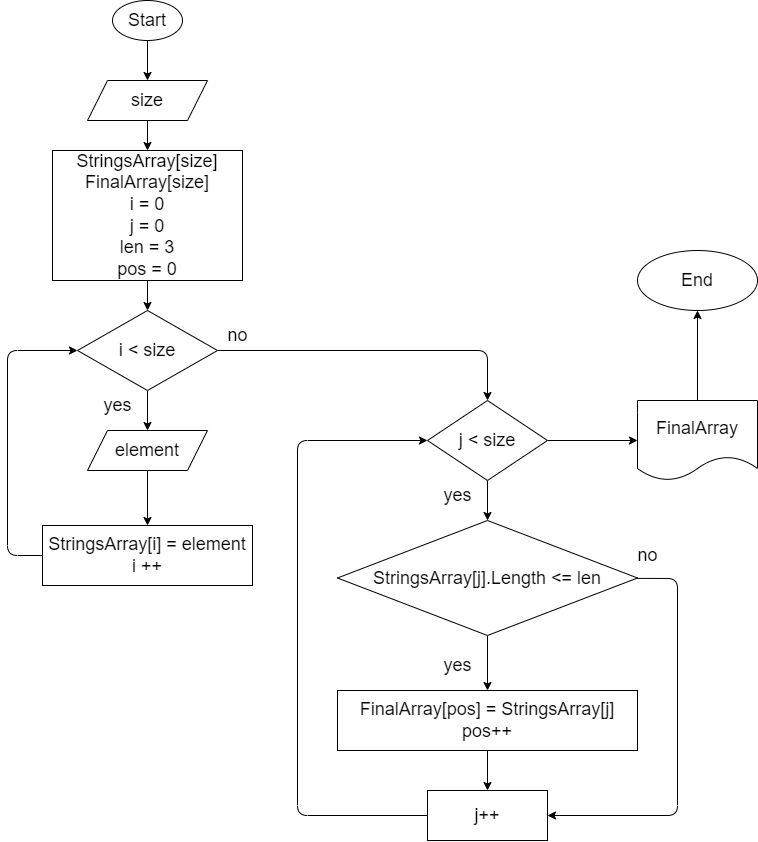

The diagram above was exported from draw.io. Its source (the exported page's mxGraphModel, read from the mxfile embedded in the PNG):
<mxGraphModel dx="727" dy="287" grid="1" gridSize="10" guides="1" tooltips="1" connect="1" arrows="1" fold="1" page="1" pageScale="1" pageWidth="827" pageHeight="1169" math="0" shadow="0">
  <root>
    <mxCell id="0" />
    <mxCell id="1" parent="0" />
    <mxCell id="2" value="" style="edgeStyle=none;html=1;fontSize=18;" edge="1" parent="1" source="3" target="5">
      <mxGeometry relative="1" as="geometry" />
    </mxCell>
    <mxCell id="3" value="Start" style="ellipse;whiteSpace=wrap;html=1;fontSize=18;" vertex="1" parent="1">
      <mxGeometry x="145" width="70" height="40" as="geometry" />
    </mxCell>
    <mxCell id="4" value="" style="edgeStyle=none;html=1;fontSize=18;" edge="1" parent="1" source="5" target="7">
      <mxGeometry relative="1" as="geometry" />
    </mxCell>
    <mxCell id="5" value="size" style="shape=parallelogram;perimeter=parallelogramPerimeter;whiteSpace=wrap;html=1;fixedSize=1;fontSize=18;" vertex="1" parent="1">
      <mxGeometry x="120" y="80" width="120" height="40" as="geometry" />
    </mxCell>
    <mxCell id="6" value="" style="edgeStyle=none;html=1;fontSize=18;" edge="1" parent="1" source="7" target="9">
      <mxGeometry relative="1" as="geometry" />
    </mxCell>
    <mxCell id="7" value="StringsArray[size]&lt;br&gt;FinalArray[size]&lt;br&gt;i = 0&lt;br&gt;j = 0&lt;br&gt;len = 3&lt;br&gt;pos = 0" style="rounded=0;whiteSpace=wrap;html=1;fontSize=18;" vertex="1" parent="1">
      <mxGeometry x="85" y="150" width="190" height="130" as="geometry" />
    </mxCell>
    <mxCell id="8" value="" style="edgeStyle=none;html=1;fontSize=18;" edge="1" parent="1" source="9" target="11">
      <mxGeometry relative="1" as="geometry" />
    </mxCell>
    <mxCell id="9" value="i &amp;lt; size" style="rhombus;whiteSpace=wrap;html=1;fontSize=18;" vertex="1" parent="1">
      <mxGeometry x="110" y="310" width="140" height="80" as="geometry" />
    </mxCell>
    <mxCell id="10" value="" style="edgeStyle=none;html=1;fontSize=18;" edge="1" parent="1" source="11" target="13">
      <mxGeometry relative="1" as="geometry" />
    </mxCell>
    <mxCell id="11" value="element" style="shape=parallelogram;perimeter=parallelogramPerimeter;whiteSpace=wrap;html=1;fixedSize=1;fontSize=18;" vertex="1" parent="1">
      <mxGeometry x="120" y="430" width="120" height="40" as="geometry" />
    </mxCell>
    <mxCell id="12" value="yes" style="text;html=1;align=center;verticalAlign=middle;resizable=0;points=[];autosize=1;strokeColor=none;fillColor=none;fontSize=18;" vertex="1" parent="1">
      <mxGeometry x="130" y="390" width="40" height="30" as="geometry" />
    </mxCell>
    <mxCell id="13" value="StringsArray[i] = element&lt;br&gt;i ++" style="rounded=0;whiteSpace=wrap;html=1;fontSize=18;" vertex="1" parent="1">
      <mxGeometry x="75" y="525" width="210" height="60" as="geometry" />
    </mxCell>
    <mxCell id="14" value="" style="endArrow=classic;html=1;fontSize=18;exitX=0;exitY=0.5;exitDx=0;exitDy=0;entryX=0;entryY=0.5;entryDx=0;entryDy=0;" edge="1" parent="1" source="13" target="9">
      <mxGeometry width="50" height="50" relative="1" as="geometry">
        <mxPoint x="350" y="540" as="sourcePoint" />
        <mxPoint x="40" y="340" as="targetPoint" />
        <Array as="points">
          <mxPoint x="40" y="555" />
          <mxPoint x="40" y="350" />
        </Array>
      </mxGeometry>
    </mxCell>
    <mxCell id="15" value="" style="endArrow=classic;html=1;fontSize=18;exitX=1;exitY=0.5;exitDx=0;exitDy=0;entryX=0.5;entryY=0;entryDx=0;entryDy=0;" edge="1" parent="1" source="9" target="19">
      <mxGeometry width="50" height="50" relative="1" as="geometry">
        <mxPoint x="240" y="440" as="sourcePoint" />
        <mxPoint x="540" y="350" as="targetPoint" />
        <Array as="points">
          <mxPoint x="520" y="350" />
        </Array>
      </mxGeometry>
    </mxCell>
    <mxCell id="16" value="no" style="text;html=1;align=center;verticalAlign=middle;resizable=0;points=[];autosize=1;strokeColor=none;fillColor=none;fontSize=18;" vertex="1" parent="1">
      <mxGeometry x="250" y="320" width="40" height="30" as="geometry" />
    </mxCell>
    <mxCell id="17" value="" style="edgeStyle=none;html=1;fontSize=18;" edge="1" parent="1" source="19" target="22">
      <mxGeometry relative="1" as="geometry" />
    </mxCell>
    <mxCell id="18" value="" style="edgeStyle=none;html=1;fontSize=18;" edge="1" parent="1" source="19" target="31">
      <mxGeometry relative="1" as="geometry" />
    </mxCell>
    <mxCell id="19" value="j &amp;lt; size" style="rhombus;whiteSpace=wrap;html=1;fontSize=18;" vertex="1" parent="1">
      <mxGeometry x="460" y="400" width="120" height="80" as="geometry" />
    </mxCell>
    <mxCell id="20" value="" style="edgeStyle=none;html=1;fontSize=18;" edge="1" parent="1" source="22" target="25">
      <mxGeometry relative="1" as="geometry" />
    </mxCell>
    <mxCell id="21" style="edgeStyle=none;html=1;fontSize=18;entryX=1;entryY=0.5;entryDx=0;entryDy=0;" edge="1" parent="1" source="22" target="27">
      <mxGeometry relative="1" as="geometry">
        <mxPoint x="710" y="850" as="targetPoint" />
        <Array as="points">
          <mxPoint x="710" y="578" />
          <mxPoint x="710" y="815" />
        </Array>
      </mxGeometry>
    </mxCell>
    <mxCell id="22" value="StringsArray[j].Length &amp;lt;= len" style="rhombus;whiteSpace=wrap;html=1;fontSize=18;" vertex="1" parent="1">
      <mxGeometry x="370" y="520" width="300" height="115" as="geometry" />
    </mxCell>
    <mxCell id="23" value="yes" style="text;html=1;align=center;verticalAlign=middle;resizable=0;points=[];autosize=1;strokeColor=none;fillColor=none;fontSize=18;" vertex="1" parent="1">
      <mxGeometry x="470" y="480" width="40" height="30" as="geometry" />
    </mxCell>
    <mxCell id="24" value="" style="edgeStyle=none;html=1;fontSize=18;" edge="1" parent="1" source="25" target="27">
      <mxGeometry relative="1" as="geometry" />
    </mxCell>
    <mxCell id="25" value="FinalArray[pos] = StringsArray[j]&lt;br&gt;pos++" style="rounded=0;whiteSpace=wrap;html=1;fontSize=18;" vertex="1" parent="1">
      <mxGeometry x="370" y="690" width="300" height="60" as="geometry" />
    </mxCell>
    <mxCell id="26" style="edgeStyle=none;html=1;fontSize=18;entryX=0;entryY=0.5;entryDx=0;entryDy=0;" edge="1" parent="1" source="27" target="19">
      <mxGeometry relative="1" as="geometry">
        <mxPoint x="330" y="540" as="targetPoint" />
        <Array as="points">
          <mxPoint x="330" y="815" />
          <mxPoint x="330" y="440" />
        </Array>
      </mxGeometry>
    </mxCell>
    <mxCell id="27" value="j++" style="rounded=0;whiteSpace=wrap;html=1;fontSize=18;" vertex="1" parent="1">
      <mxGeometry x="460" y="790" width="120" height="50" as="geometry" />
    </mxCell>
    <mxCell id="28" value="yes" style="text;html=1;align=center;verticalAlign=middle;resizable=0;points=[];autosize=1;strokeColor=none;fillColor=none;fontSize=18;" vertex="1" parent="1">
      <mxGeometry x="470" y="650" width="40" height="30" as="geometry" />
    </mxCell>
    <mxCell id="29" value="no" style="text;html=1;align=center;verticalAlign=middle;resizable=0;points=[];autosize=1;strokeColor=none;fillColor=none;fontSize=18;" vertex="1" parent="1">
      <mxGeometry x="660" y="540" width="40" height="30" as="geometry" />
    </mxCell>
    <mxCell id="30" value="" style="edgeStyle=none;html=1;fontSize=18;" edge="1" parent="1" source="31" target="32">
      <mxGeometry relative="1" as="geometry" />
    </mxCell>
    <mxCell id="31" value="FinalArray" style="shape=document;whiteSpace=wrap;html=1;boundedLbl=1;fontSize=18;" vertex="1" parent="1">
      <mxGeometry x="670" y="400" width="120" height="80" as="geometry" />
    </mxCell>
    <mxCell id="32" value="End" style="ellipse;whiteSpace=wrap;html=1;fontSize=18;" vertex="1" parent="1">
      <mxGeometry x="670" y="250" width="120" height="60" as="geometry" />
    </mxCell>
  </root>
</mxGraphModel>